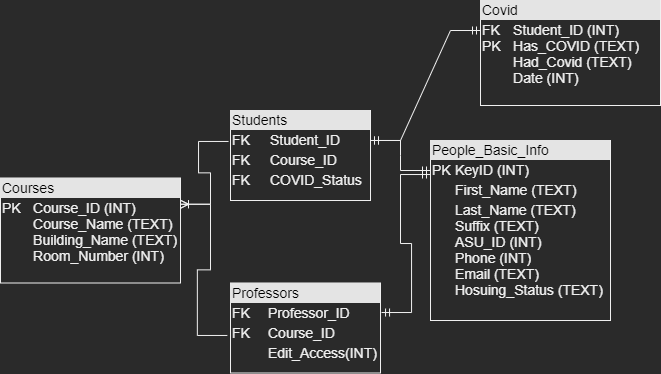

The diagram above was exported from draw.io. Its source (the exported page's mxGraphModel, read from the mxfile embedded in the PNG):
<mxGraphModel dx="1422" dy="737" grid="1" gridSize="10" guides="1" tooltips="1" connect="1" arrows="1" fold="1" page="1" pageScale="1" pageWidth="850" pageHeight="1100" math="0" shadow="0">
  <root>
    <mxCell id="0" />
    <mxCell id="1" parent="0" />
    <mxCell id="efAl5N5vXMVqtrte_aFm-38" value="&lt;div style=&quot;box-sizing: border-box ; width: 100% ; background: #e4e4e4 ; padding: 2px&quot;&gt;&lt;font color=&quot;#000000&quot;&gt;People_Basic_Info&lt;/font&gt;&lt;br&gt;&lt;/div&gt;&lt;table style=&quot;width: 100% ; font-size: 1em&quot; cellspacing=&quot;0&quot; cellpadding=&quot;2&quot;&gt;&lt;tbody&gt;&lt;tr&gt;&lt;td&gt;PK&lt;/td&gt;&lt;td&gt;KeyID (INT)&lt;br&gt;&lt;/td&gt;&lt;/tr&gt;&lt;tr&gt;&lt;td&gt;&lt;span style=&quot;white-space: pre&quot;&gt;&lt;/span&gt;&lt;br&gt;&lt;/td&gt;&lt;td&gt;First_Name (TEXT)&lt;br&gt;&lt;/td&gt;&lt;/tr&gt;&lt;tr&gt;&lt;td&gt;&lt;br&gt;&lt;/td&gt;&lt;td&gt;Last_Name (TEXT)&lt;br&gt;Suffix (TEXT)&lt;br&gt;ASU_ID (INT)&lt;br&gt;Phone (INT)&lt;br&gt;Email (TEXT)&lt;br&gt;Hosuing_Status (TEXT)&lt;br&gt;&lt;/td&gt;&lt;/tr&gt;&lt;/tbody&gt;&lt;/table&gt;" style="verticalAlign=top;align=left;overflow=fill;html=1;fontSize=14;" parent="1" vertex="1">
      <mxGeometry x="620" y="160" width="180" height="180" as="geometry" />
    </mxCell>
    <mxCell id="efAl5N5vXMVqtrte_aFm-39" value="&lt;div style=&quot;box-sizing: border-box ; width: 100% ; background: #e4e4e4 ; padding: 2px&quot;&gt;&lt;font color=&quot;#000000&quot;&gt;Students&lt;/font&gt;&lt;/div&gt;&lt;table style=&quot;width: 100% ; font-size: 1em&quot; cellspacing=&quot;0&quot; cellpadding=&quot;2&quot;&gt;&lt;tbody&gt;&lt;tr&gt;&lt;td&gt;FK&lt;br&gt;&lt;/td&gt;&lt;td&gt;Student_ID&lt;br&gt;&lt;/td&gt;&lt;/tr&gt;&lt;tr&gt;&lt;td&gt;&lt;span style=&quot;white-space: pre&quot;&gt;&lt;/span&gt;&lt;span style=&quot;white-space: pre&quot;&gt;FK&lt;span style=&quot;white-space: pre&quot;&gt;&lt;span style=&quot;white-space: pre&quot;&gt;&lt;/span&gt;&lt;/span&gt;&#09;&lt;/span&gt;&lt;br&gt;&lt;/td&gt;&lt;td&gt;&lt;span style=&quot;white-space: pre&quot;&gt;&lt;/span&gt;Course_ID&lt;br&gt;&lt;/td&gt;&lt;/tr&gt;&lt;tr&gt;&lt;td&gt;FK&lt;span style=&quot;white-space: pre&quot;&gt;&#09;&lt;/span&gt;&lt;span style=&quot;white-space: pre&quot;&gt;&lt;/span&gt;&lt;br&gt;&lt;/td&gt;&lt;td&gt;COVID_Status&lt;br&gt;&lt;/td&gt;&lt;/tr&gt;&lt;/tbody&gt;&lt;/table&gt;" style="verticalAlign=top;align=left;overflow=fill;html=1;fontSize=14;" parent="1" vertex="1">
      <mxGeometry x="420" y="130" width="140" height="90" as="geometry" />
    </mxCell>
    <mxCell id="efAl5N5vXMVqtrte_aFm-42" value="&lt;div style=&quot;box-sizing: border-box ; width: 100% ; background: #e4e4e4 ; padding: 2px&quot;&gt;&lt;font color=&quot;#000000&quot;&gt;Courses&lt;/font&gt;&lt;/div&gt;&lt;table style=&quot;width: 100% ; font-size: 1em&quot; cellspacing=&quot;0&quot; cellpadding=&quot;2&quot;&gt;&lt;tbody&gt;&lt;tr&gt;&lt;td&gt;&lt;span style=&quot;white-space: pre&quot;&gt;PK&lt;span style=&quot;white-space: pre&quot;&gt;&#09;&lt;/span&gt;&lt;/span&gt;&lt;span style=&quot;white-space: pre&quot;&gt;Course_ID (INT)&lt;br&gt;&lt;span style=&quot;white-space: pre&quot;&gt;&lt;span style=&quot;white-space: pre&quot;&gt;&#09;&lt;/span&gt;&lt;/span&gt;&lt;span style=&quot;white-space: pre&quot;&gt;Course_Name (TEXT)&lt;br&gt;&lt;span style=&quot;white-space: pre&quot;&gt;&lt;span style=&quot;white-space: pre&quot;&gt;&#09;&lt;/span&gt;&lt;/span&gt;Building_Name (TEXT)&lt;br&gt;&lt;span style=&quot;white-space: pre&quot;&gt;&lt;span style=&quot;white-space: pre&quot;&gt;&#09;&lt;/span&gt;&lt;/span&gt;Room_Number (INT)&lt;br&gt;&lt;/span&gt;&lt;/span&gt;&lt;/td&gt;&lt;td&gt;&lt;br&gt;&lt;/td&gt;&lt;/tr&gt;&lt;tr&gt;&lt;td&gt;&lt;span style=&quot;white-space: pre&quot;&gt;&lt;/span&gt;&lt;br&gt;&lt;/td&gt;&lt;td&gt;&lt;br&gt;&lt;/td&gt;&lt;/tr&gt;&lt;tr&gt;&lt;td&gt;&lt;br&gt;&lt;/td&gt;&lt;td&gt;&lt;br&gt;&lt;/td&gt;&lt;/tr&gt;&lt;/tbody&gt;&lt;/table&gt;" style="verticalAlign=top;align=left;overflow=fill;html=1;fontSize=14;" parent="1" vertex="1">
      <mxGeometry x="190" y="197.5" width="180" height="105" as="geometry" />
    </mxCell>
    <mxCell id="efAl5N5vXMVqtrte_aFm-43" value="&lt;div style=&quot;box-sizing: border-box ; width: 100% ; background: #e4e4e4 ; padding: 2px&quot;&gt;&lt;font color=&quot;#000000&quot;&gt;Professors&lt;/font&gt;&lt;br&gt;&lt;/div&gt;&lt;table style=&quot;width: 100% ; font-size: 1em&quot; cellspacing=&quot;0&quot; cellpadding=&quot;2&quot;&gt;&lt;tbody&gt;&lt;tr&gt;&lt;td&gt;FK&lt;br&gt;&lt;/td&gt;&lt;td&gt;Professor_ID&lt;br&gt;&lt;/td&gt;&lt;/tr&gt;&lt;tr&gt;&lt;td&gt;&lt;span style=&quot;white-space: pre&quot;&gt;&lt;/span&gt;&lt;span style=&quot;white-space: pre&quot;&gt;&lt;span style=&quot;white-space: pre&quot;&gt;&lt;/span&gt;&lt;span style=&quot;white-space: pre&quot;&gt;&lt;/span&gt;&lt;span style=&quot;white-space: pre&quot;&gt;&lt;/span&gt;FK&lt;span style=&quot;white-space: pre&quot;&gt;&lt;/span&gt;&#09;&lt;/span&gt;&lt;br&gt;&lt;/td&gt;&lt;td&gt;Course_ID&lt;br&gt;&lt;/td&gt;&lt;/tr&gt;&lt;tr&gt;&lt;td&gt;&lt;br&gt;&lt;/td&gt;&lt;td&gt;Edit_Access(INT)&lt;br&gt;&lt;/td&gt;&lt;/tr&gt;&lt;/tbody&gt;&lt;/table&gt;" style="verticalAlign=top;align=left;overflow=fill;html=1;fontSize=14;" parent="1" vertex="1">
      <mxGeometry x="420" y="302.5" width="150" height="90" as="geometry" />
    </mxCell>
    <mxCell id="efAl5N5vXMVqtrte_aFm-48" value="" style="edgeStyle=entityRelationEdgeStyle;fontSize=12;html=1;endArrow=ERmandOne;startArrow=ERmandOne;rounded=0;exitX=1;exitY=0.333;exitDx=0;exitDy=0;exitPerimeter=0;" parent="1" source="efAl5N5vXMVqtrte_aFm-39" edge="1">
      <mxGeometry width="100" height="100" relative="1" as="geometry">
        <mxPoint x="520" y="290" as="sourcePoint" />
        <mxPoint x="620" y="190" as="targetPoint" />
      </mxGeometry>
    </mxCell>
    <mxCell id="efAl5N5vXMVqtrte_aFm-49" value="" style="edgeStyle=entityRelationEdgeStyle;fontSize=12;html=1;endArrow=ERmandOne;startArrow=ERmandOne;rounded=0;entryX=0;entryY=0.189;entryDx=0;entryDy=0;entryPerimeter=0;exitX=1.007;exitY=0.328;exitDx=0;exitDy=0;exitPerimeter=0;" parent="1" source="efAl5N5vXMVqtrte_aFm-43" target="efAl5N5vXMVqtrte_aFm-38" edge="1">
      <mxGeometry width="100" height="100" relative="1" as="geometry">
        <mxPoint x="560" y="330" as="sourcePoint" />
        <mxPoint x="660" y="230" as="targetPoint" />
      </mxGeometry>
    </mxCell>
    <mxCell id="efAl5N5vXMVqtrte_aFm-55" value="&lt;div style=&quot;box-sizing: border-box ; width: 100% ; background: #e4e4e4 ; padding: 2px&quot;&gt;&lt;font color=&quot;#000000&quot;&gt;Covid&lt;/font&gt;&lt;/div&gt;&lt;table style=&quot;width: 100% ; font-size: 1em&quot; cellspacing=&quot;0&quot; cellpadding=&quot;2&quot;&gt;&lt;tbody&gt;&lt;tr&gt;&lt;td&gt;&lt;span style=&quot;white-space: pre&quot;&gt;FK&lt;span style=&quot;white-space: pre&quot;&gt;&#09;&lt;/span&gt;&lt;/span&gt;&lt;span style=&quot;white-space: pre&quot;&gt;Student_ID (INT)&lt;br&gt;&lt;span style=&quot;white-space: pre&quot;&gt;&lt;span style=&quot;white-space: pre&quot;&gt;PK&lt;span style=&quot;white-space: pre&quot;&gt;&#09;&lt;/span&gt;&lt;/span&gt;&lt;/span&gt;&lt;span style=&quot;white-space: pre&quot;&gt;Has_COVID (TEXT)&lt;br&gt;&lt;span style=&quot;white-space: pre&quot;&gt;&lt;span style=&quot;white-space: pre&quot;&gt;&#09;Had_Covid (TEXT)&lt;br&gt;&lt;span style=&quot;white-space: pre&quot;&gt;&#09;Date&lt;/span&gt;&lt;/span&gt;&lt;/span&gt;&lt;span style=&quot;white-space: pre&quot;&gt;&lt;span style=&quot;white-space: pre&quot;&gt;&lt;/span&gt;&lt;/span&gt; (INT)&lt;br&gt;&lt;/span&gt;&lt;/span&gt;&lt;/td&gt;&lt;td&gt;&lt;br&gt;&lt;/td&gt;&lt;/tr&gt;&lt;tr&gt;&lt;td&gt;&lt;span style=&quot;white-space: pre&quot;&gt;&lt;/span&gt;&lt;br&gt;&lt;/td&gt;&lt;td&gt;&lt;br&gt;&lt;/td&gt;&lt;/tr&gt;&lt;tr&gt;&lt;td&gt;&lt;br&gt;&lt;/td&gt;&lt;td&gt;&lt;br&gt;&lt;/td&gt;&lt;/tr&gt;&lt;/tbody&gt;&lt;/table&gt;" style="verticalAlign=top;align=left;overflow=fill;html=1;fontSize=14;" parent="1" vertex="1">
      <mxGeometry x="670" y="20" width="180" height="105" as="geometry" />
    </mxCell>
    <mxCell id="efAl5N5vXMVqtrte_aFm-56" value="" style="edgeStyle=entityRelationEdgeStyle;fontSize=12;html=1;endArrow=ERoneToMany;rounded=0;exitX=-0.021;exitY=0.583;exitDx=0;exitDy=0;exitPerimeter=0;entryX=1;entryY=0.25;entryDx=0;entryDy=0;" parent="1" source="efAl5N5vXMVqtrte_aFm-43" target="efAl5N5vXMVqtrte_aFm-42" edge="1">
      <mxGeometry width="100" height="100" relative="1" as="geometry">
        <mxPoint x="350" y="360" as="sourcePoint" />
        <mxPoint x="390" y="240" as="targetPoint" />
      </mxGeometry>
    </mxCell>
    <mxCell id="efAl5N5vXMVqtrte_aFm-57" value="" style="edgeStyle=entityRelationEdgeStyle;fontSize=12;html=1;endArrow=ERoneToMany;rounded=0;entryX=1;entryY=0.25;entryDx=0;entryDy=0;exitX=-0.014;exitY=0.344;exitDx=0;exitDy=0;exitPerimeter=0;" parent="1" source="efAl5N5vXMVqtrte_aFm-39" target="efAl5N5vXMVqtrte_aFm-42" edge="1">
      <mxGeometry width="100" height="100" relative="1" as="geometry">
        <mxPoint x="375" y="160" as="sourcePoint" />
        <mxPoint x="475" y="60" as="targetPoint" />
      </mxGeometry>
    </mxCell>
    <mxCell id="efAl5N5vXMVqtrte_aFm-59" value="" style="edgeStyle=entityRelationEdgeStyle;fontSize=12;html=1;endArrow=ERmandOne;startArrow=ERmandOne;rounded=0;" parent="1" edge="1">
      <mxGeometry width="100" height="100" relative="1" as="geometry">
        <mxPoint x="560" y="160" as="sourcePoint" />
        <mxPoint x="670" y="50" as="targetPoint" />
      </mxGeometry>
    </mxCell>
  </root>
</mxGraphModel>